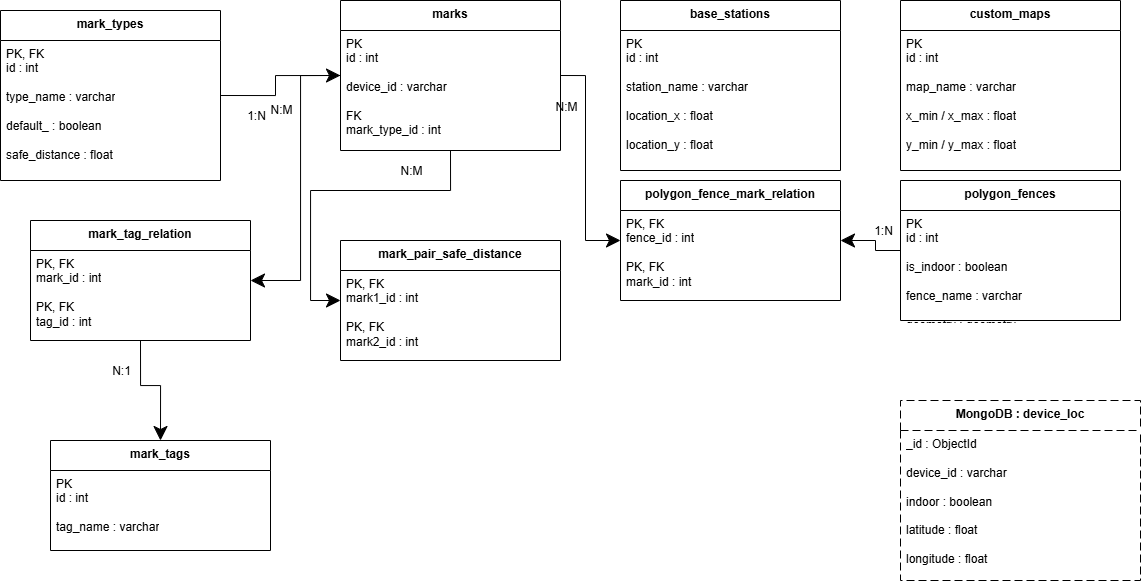

The diagram above was exported from draw.io. Its source (the exported page's mxGraphModel, read from the mxfile embedded in the PNG):
<mxGraphModel dx="2547" dy="912" grid="1" gridSize="10" guides="1" tooltips="1" connect="1" arrows="1" fold="1" page="1" pageScale="1" pageWidth="1400" pageHeight="800" math="0" shadow="0">
  <root>
    <mxCell id="0" />
    <mxCell id="1" parent="0" />
    <mxCell id="mark_types" parent="1" style="swimlane;fontStyle=1;align=center;verticalAlign=top;childLayout=stackLayout;horizontal=1;startSize=30;horizontalStack=0;resizeParent=1;resizeParentMax=0;resizeLast=0;collapsible=1;marginBottom=0;whiteSpace=wrap;" value="mark_types" vertex="1">
      <mxGeometry height="170" width="220" x="-20" y="50" as="geometry" />
    </mxCell>
    <mxCell id="mt_header" parent="mark_types" style="text;align=left;verticalAlign=top;spacingLeft=4;spacingRight=4;overflow=hidden;rotatable=0;points=[[0,0.5],[1,0.5]];portConstraint=eastwest;whiteSpace=wrap;" value="PK, FK&#10;id : int&#10;&#10;type_name : varchar&#10;&#10;default_ : boolean&#10;&#10;safe_distance : float" vertex="1">
      <mxGeometry height="140" width="220" y="30" as="geometry" />
    </mxCell>
    <mxCell id="marks" parent="1" style="swimlane;fontStyle=1;align=center;verticalAlign=top;childLayout=stackLayout;horizontal=1;startSize=30;horizontalStack=0;resizeParent=1;resizeParentMax=0;resizeLast=0;collapsible=1;marginBottom=0;whiteSpace=wrap;" value="marks" vertex="1">
      <mxGeometry height="150" width="220" x="320" y="40" as="geometry" />
    </mxCell>
    <mxCell id="marks_header" parent="marks" style="text;strokeColor=none;fillColor=none;align=left;verticalAlign=top;spacingLeft=4;spacingRight=4;overflow=hidden;rotatable=0;points=[[0,0.5],[1,0.5]];portConstraint=eastwest;whiteSpace=wrap;" value="PK&#10;id : int&#10;&#10;device_id : varchar&#10;&#10;FK&#10;mark_type_id : int" vertex="1">
      <mxGeometry height="120" width="220" y="30" as="geometry" />
    </mxCell>
    <mxCell id="rel_mt_m" edge="1" parent="1" source="mark_types" style="edgeStyle=orthogonalEdgeStyle;rounded=0;orthogonalLoop=1;jettySize=auto;html=1;endArrow=classic;endFill=1;endSize=12;strokeWidth=1;exitX=1;exitY=0.5;exitDx=0;exitDy=0;entryX=0;entryY=0.5;entryDx=0;entryDy=0;" target="marks">
      <mxGeometry relative="1" as="geometry" />
    </mxCell>
    <mxCell id="label_1n" connectable="0" parent="rel_mt_m" style="text;html=1;align=center;verticalAlign=middle;whiteSpace=nowrap;resizable=0;" value="1:N" vertex="1">
      <mxGeometry relative="1" x="-0.5" y="-20" as="geometry" />
    </mxCell>
    <mxCell id="mark_tag_relation" parent="1" style="swimlane;fontStyle=1;align=center;verticalAlign=top;childLayout=stackLayout;horizontal=1;startSize=30;horizontalStack=0;resizeParent=1;resizeParentMax=0;resizeLast=0;collapsible=1;marginBottom=0;whiteSpace=wrap;" value="mark_tag_relation" vertex="1">
      <mxGeometry height="120" width="220" x="10" y="260" as="geometry" />
    </mxCell>
    <mxCell id="mtr_header" parent="mark_tag_relation" style="text;strokeColor=none;fillColor=none;align=left;verticalAlign=top;spacingLeft=4;spacingRight=4;overflow=hidden;rotatable=0;points=[[0,0.5],[1,0.5]];portConstraint=eastwest;whiteSpace=wrap;" value="PK, FK&#10;mark_id : int&#10;&#10;PK, FK&#10;tag_id : int" vertex="1">
      <mxGeometry height="90" width="220" y="30" as="geometry" />
    </mxCell>
    <mxCell id="mark_tags" parent="1" style="swimlane;fontStyle=1;align=center;verticalAlign=top;childLayout=stackLayout;horizontal=1;startSize=30;horizontalStack=0;resizeParent=1;resizeParentMax=0;resizeLast=0;collapsible=1;marginBottom=0;whiteSpace=wrap;" value="mark_tags" vertex="1">
      <mxGeometry height="110" width="220" x="30" y="480" as="geometry" />
    </mxCell>
    <mxCell id="mtag_header" parent="mark_tags" style="text;strokeColor=none;fillColor=none;align=left;verticalAlign=top;spacingLeft=4;spacingRight=4;overflow=hidden;rotatable=0;points=[[0,0.5],[1,0.5]];portConstraint=eastwest;whiteSpace=wrap;" value="PK&#10;id : int&#10;&#10;tag_name : varchar" vertex="1">
      <mxGeometry height="80" width="220" y="30" as="geometry" />
    </mxCell>
    <mxCell id="rel_mtr_mtag" edge="1" parent="1" source="mark_tag_relation" style="edgeStyle=orthogonalEdgeStyle;rounded=0;orthogonalLoop=1;jettySize=auto;html=1;endArrow=classic;endFill=1;endSize=12;strokeWidth=1;exitX=0.5;exitY=1;exitDx=0;exitDy=0;entryX=0.5;entryY=0;entryDx=0;entryDy=0;" target="mark_tags">
      <mxGeometry relative="1" as="geometry" />
    </mxCell>
    <mxCell id="label_nm1" connectable="0" parent="rel_mtr_mtag" style="text;html=1;align=center;verticalAlign=middle;whiteSpace=nowrap;resizable=0;" value="N:1" vertex="1">
      <mxGeometry relative="1" x="-0.5" y="-20" as="geometry" />
    </mxCell>
    <mxCell id="rel_m_mtr" edge="1" parent="1" source="marks" style="edgeStyle=orthogonalEdgeStyle;rounded=0;orthogonalLoop=1;jettySize=auto;html=1;endArrow=classic;endFill=1;endSize=12;strokeWidth=1;exitX=0;exitY=0.5;exitDx=0;exitDy=0;entryX=1;entryY=0.5;entryDx=0;entryDy=0;" target="mark_tag_relation">
      <mxGeometry relative="1" as="geometry" />
    </mxCell>
    <mxCell id="label_nm2" connectable="0" parent="rel_m_mtr" style="text;html=1;align=center;verticalAlign=middle;whiteSpace=nowrap;resizable=0;" value="N:M" vertex="1">
      <mxGeometry relative="1" x="-0.5" y="-20" as="geometry" />
    </mxCell>
    <mxCell id="mark_pair_safe_distance" parent="1" style="swimlane;fontStyle=1;align=center;verticalAlign=top;childLayout=stackLayout;horizontal=1;startSize=30;horizontalStack=0;resizeParent=1;resizeParentMax=0;resizeLast=0;collapsible=1;marginBottom=0;whiteSpace=wrap;" value="mark_pair_safe_distance" vertex="1">
      <mxGeometry height="120" width="220" x="320" y="280" as="geometry" />
    </mxCell>
    <mxCell id="mpsd_header" parent="mark_pair_safe_distance" style="text;strokeColor=none;fillColor=none;align=left;verticalAlign=top;spacingLeft=4;spacingRight=4;overflow=hidden;rotatable=0;points=[[0,0.5],[1,0.5]];portConstraint=eastwest;whiteSpace=wrap;" value="PK, FK&#10;mark1_id : int&#10;&#10;PK, FK&#10;mark2_id : int&#10;&#10;distance_m : float" vertex="1">
      <mxGeometry height="90" width="220" y="30" as="geometry" />
    </mxCell>
    <mxCell id="rel_m_mpsd1" edge="1" parent="1" source="marks" style="edgeStyle=orthogonalEdgeStyle;rounded=0;orthogonalLoop=1;jettySize=auto;html=1;endArrow=classic;endFill=1;endSize=12;strokeWidth=1;exitX=0.5;exitY=1;exitDx=0;exitDy=0;entryX=0;entryY=0.5;entryDx=0;entryDy=0;" target="mark_pair_safe_distance">
      <mxGeometry relative="1" as="geometry" />
    </mxCell>
    <mxCell id="label_nm3" connectable="0" parent="rel_m_mpsd1" style="text;html=1;align=center;verticalAlign=middle;whiteSpace=nowrap;resizable=0;" value="N:M" vertex="1">
      <mxGeometry relative="1" x="-0.5" y="-20" as="geometry" />
    </mxCell>
    <mxCell id="polygon_fence_mark_relation" parent="1" style="swimlane;fontStyle=1;align=center;verticalAlign=top;childLayout=stackLayout;horizontal=1;startSize=30;horizontalStack=0;resizeParent=1;resizeParentMax=0;resizeLast=0;collapsible=1;marginBottom=0;whiteSpace=wrap;" value="polygon_fence_mark_relation" vertex="1">
      <mxGeometry height="120" width="220" x="600" y="220" as="geometry" />
    </mxCell>
    <mxCell id="pfmr_header" parent="polygon_fence_mark_relation" style="text;strokeColor=none;fillColor=none;align=left;verticalAlign=top;spacingLeft=4;spacingRight=4;overflow=hidden;rotatable=0;points=[[0,0.5],[1,0.5]];portConstraint=eastwest;whiteSpace=wrap;" value="PK, FK&#10;fence_id : int&#10;&#10;PK, FK&#10;mark_id : int" vertex="1">
      <mxGeometry height="90" width="220" y="30" as="geometry" />
    </mxCell>
    <mxCell id="rel_m_pfmr" edge="1" parent="1" source="marks" style="edgeStyle=orthogonalEdgeStyle;rounded=0;orthogonalLoop=1;jettySize=auto;html=1;endArrow=classic;endFill=1;endSize=12;strokeWidth=1;exitX=1;exitY=0.5;exitDx=0;exitDy=0;entryX=0;entryY=0.5;entryDx=0;entryDy=0;" target="polygon_fence_mark_relation">
      <mxGeometry relative="1" as="geometry" />
    </mxCell>
    <mxCell id="label_nm4" connectable="0" parent="rel_m_pfmr" style="text;html=1;align=center;verticalAlign=middle;whiteSpace=nowrap;resizable=0;" value="N:M" vertex="1">
      <mxGeometry relative="1" x="-0.5" y="-20" as="geometry" />
    </mxCell>
    <mxCell id="polygon_fences" parent="1" style="swimlane;fontStyle=1;align=center;verticalAlign=top;childLayout=stackLayout;horizontal=1;startSize=30;horizontalStack=0;resizeParent=1;resizeParentMax=0;resizeLast=0;collapsible=1;marginBottom=0;whiteSpace=wrap;" value="polygon_fences" vertex="1">
      <mxGeometry height="140" width="220" x="880" y="220" as="geometry" />
    </mxCell>
    <mxCell id="pf_header" parent="polygon_fences" style="text;strokeColor=none;fillColor=none;align=left;verticalAlign=top;spacingLeft=4;spacingRight=4;overflow=hidden;rotatable=0;points=[[0,0.5],[1,0.5]];portConstraint=eastwest;whiteSpace=wrap;" value="PK&#10;id : int&#10;&#10;is_indoor : boolean&#10;&#10;fence_name : varchar&#10;&#10;geometry : geometry&#10;&#10;is_active : boolean" vertex="1">
      <mxGeometry height="110" width="220" y="30" as="geometry" />
    </mxCell>
    <mxCell id="rel_pf_pfmr" edge="1" parent="1" source="polygon_fences" style="edgeStyle=orthogonalEdgeStyle;rounded=0;orthogonalLoop=1;jettySize=auto;html=1;endArrow=classic;endFill=1;endSize=12;strokeWidth=1;exitX=0;exitY=0.5;exitDx=0;exitDy=0;entryX=1;entryY=0.5;entryDx=0;entryDy=0;" target="polygon_fence_mark_relation">
      <mxGeometry relative="1" as="geometry" />
    </mxCell>
    <mxCell id="label_nm5" connectable="0" parent="rel_pf_pfmr" style="text;html=1;align=center;verticalAlign=middle;whiteSpace=nowrap;resizable=0;" value="1:N" vertex="1">
      <mxGeometry relative="1" x="-0.5" y="-20" as="geometry" />
    </mxCell>
    <mxCell id="base_stations" parent="1" style="swimlane;fontStyle=1;align=center;verticalAlign=top;childLayout=stackLayout;horizontal=1;startSize=30;horizontalStack=0;resizeParent=1;resizeParentMax=0;resizeLast=0;collapsible=1;marginBottom=0;whiteSpace=wrap;" value="base_stations" vertex="1">
      <mxGeometry height="170" width="220" x="600" y="40" as="geometry" />
    </mxCell>
    <mxCell id="bs_header" parent="base_stations" style="text;strokeColor=none;fillColor=none;align=left;verticalAlign=top;spacingLeft=4;spacingRight=4;overflow=hidden;rotatable=0;points=[[0,0.5],[1,0.5]];portConstraint=eastwest;whiteSpace=wrap;" value="PK&#10;id : int&#10;&#10;station_name : varchar&#10;&#10;location_x : float&#10;&#10;location_y : float" vertex="1">
      <mxGeometry height="140" width="220" y="30" as="geometry" />
    </mxCell>
    <mxCell id="custom_maps" parent="1" style="swimlane;fontStyle=1;align=center;verticalAlign=top;childLayout=stackLayout;horizontal=1;startSize=30;horizontalStack=0;resizeParent=1;resizeParentMax=0;resizeLast=0;collapsible=1;marginBottom=0;whiteSpace=wrap;" value="custom_maps" vertex="1">
      <mxGeometry height="170" width="220" x="880" y="40" as="geometry" />
    </mxCell>
    <mxCell id="cm_header" parent="custom_maps" style="text;strokeColor=none;fillColor=none;align=left;verticalAlign=top;spacingLeft=4;spacingRight=4;overflow=hidden;rotatable=0;points=[[0,0.5],[1,0.5]];portConstraint=eastwest;whiteSpace=wrap;" value="PK&#10;id : int&#10;&#10;map_name : varchar&#10;&#10;x_min / x_max : float&#10;&#10;y_min / y_max : float" vertex="1">
      <mxGeometry height="140" width="220" y="30" as="geometry" />
    </mxCell>
    <mxCell id="mongodb_device_loc" parent="1" style="swimlane;fontStyle=1;align=center;verticalAlign=top;childLayout=stackLayout;horizontal=1;startSize=30;horizontalStack=0;resizeParent=1;resizeParentMax=0;resizeLast=0;collapsible=1;marginBottom=0;whiteSpace=wrap;dashed=1;dashPattern=8 4;" value="MongoDB : device_loc" vertex="1">
      <mxGeometry height="180" width="240" x="880" y="440" as="geometry" />
    </mxCell>
    <mxCell id="mdl_header" parent="mongodb_device_loc" style="text;strokeColor=none;fillColor=none;align=left;verticalAlign=top;spacingLeft=4;spacingRight=4;overflow=hidden;rotatable=0;points=[[0,0.5],[1,0.5]];portConstraint=eastwest;whiteSpace=wrap;" value="_id : ObjectId&#10;&#10;device_id : varchar&#10;&#10;indoor : boolean&#10;&#10;latitude : float&#10;&#10;longitude : float&#10;&#10;uwb_x / uwb_y : float" vertex="1">
      <mxGeometry height="150" width="240" y="30" as="geometry" />
    </mxCell>
  </root>
</mxGraphModel>